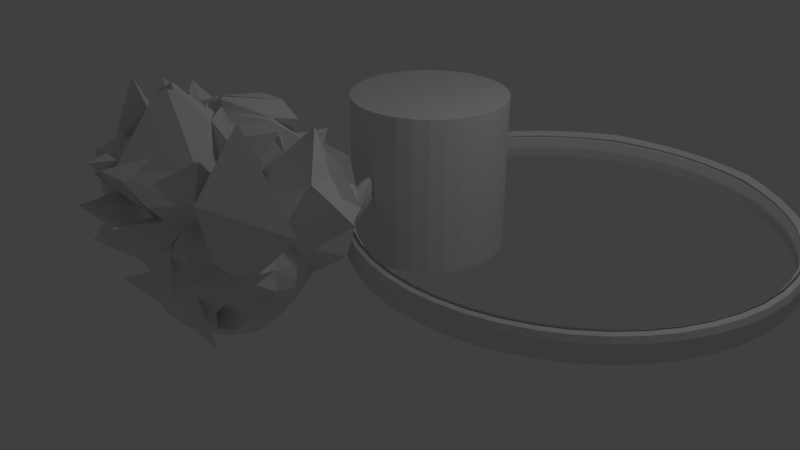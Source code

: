 # Source: railing.blend  (saved by Blender 2.78.0; exported with 4.5.12 LTS)
import bpy
from mathutils import Matrix  # noqa: F401  (used for matrix-valued properties, if any)

bpy.ops.wm.read_factory_settings(use_empty=True)
scene = bpy.context.scene
scene.name = 'Scene'

# ---- collections
col_collection_1 = bpy.data.collections.new('Collection 1'); scene.collection.children.link(col_collection_1)

# ---- materials (node trees are filled in below, after node groups)
mat_material = bpy.data.materials.new('Material')
mat_material.alpha_threshold = 0.0
mat_material.use_transparent_shadow = False
mat_material.roughness = 0.5
mat_material.line_color = (0.0, 0.0, 0.0, 1.0)

# ---- material node trees

# ---- world
world_world = bpy.data.worlds.new('World'); scene.world = world_world
world_world.color = (0.05088, 0.05088, 0.05088)
world_world.use_sun_shadow = False
world_world.sun_shadow_jitter_overblur = 0.0
world_world.cycles.sampling_method = 'MANUAL'

# ---- cameras
cam_camera = bpy.data.cameras.new('Camera')
cam_camera.clip_end = 100.0
cam_camera.lens = 35.0
cam_camera.sensor_width = 32.0
cam_camera.sensor_height = 18.0
cam_camera.ortho_scale = 7.314
cam_camera.dof.focus_distance = 0.0
cam_camera.dof.aperture_fstop = 128.0

# ---- lights
light_lamp = bpy.data.lights.new('Lamp', 'POINT')
light_lamp.transmission_factor = 0.0
light_lamp.cutoff_distance = 30.0
light_lamp.energy = 100.0
light_lamp.shadow_buffer_clip_start = 1.001
light_lamp.shadow_soft_size = 0.1
light_lamp.shadow_maximum_resolution = 0.006
light_lamp.use_absolute_resolution = True

# ---- meshes
me_torus = bpy.data.meshes.new('Torus')
me_torus.from_pydata([(2.55, -8.908e-05, -0.003229), (2.539, -8.706e-05, 0.08299), (2.511, 0.000161, 0.1469), (2.469, 0.001593, 0.1669), (2.417, 0.003062, 0.1384), (2.401, 0.0005212, -0.04961), (2.437, 0.0002588, -0.1456), (2.474, -2.763e-05, -0.1784), (2.511, -9.194e-05, -0.1536), (2.539, -8.984e-05, -0.08949), (2.528, 0.3327, -0.003225), (2.518, 0.3313, 0.08297), (2.49, 0.3272, 0.1466), (2.447, 0.3209, 0.1678), (2.395, 0.3141, 0.1448), (2.38, 0.3129, -0.04955), (2.416, 0.3176, -0.1453), (2.453, 0.3227, -0.1784), (2.489, 0.3276, -0.1536), (2.517, 0.3313, -0.08949), (2.463, 0.6599, -0.003209), (2.453, 0.6571, 0.083), (2.426, 0.6493, 0.1459), (2.385, 0.6363, 0.1639), (2.334, 0.6213, 0.137), (2.319, 0.6208, -0.04901), (2.354, 0.6304, -0.1448), (2.39, 0.6402, -0.1783), (2.425, 0.6497, -0.1536), (2.452, 0.6571, -0.08949), (2.356, 0.9757, -0.003187), (2.346, 0.9718, 0.08317), (2.32, 0.9615, 0.146), (2.281, 0.9452, 0.1635), (2.232, 0.9246, 0.1354), (2.218, 0.9189, -0.04934), (2.251, 0.9328, -0.1454), (2.286, 0.9468, -0.1784), (2.319, 0.9607, -0.1536), (2.346, 0.9716, -0.08949), (2.208, 1.275, -0.003173), (2.199, 1.27, 0.08332), (2.175, 1.256, 0.1467), (2.138, 1.236, 0.165), (2.093, 1.209, 0.1362), (2.079, 1.201, -0.04955), (2.11, 1.218, -0.1456), (2.142, 1.237, -0.1784), (2.174, 1.255, -0.1536), (2.199, 1.269, -0.08949), (2.023, 1.552, -0.00317), (2.015, 1.546, 0.08336), (1.993, 1.529, 0.1469), (1.96, 1.503, 0.1654), (1.918, 1.471, 0.1364), (1.905, 1.461, -0.04946), (1.933, 1.483, -0.1456), (1.963, 1.506, -0.1784), (1.992, 1.528, -0.1536), (2.014, 1.546, -0.08949), (1.803, 1.803, -0.003185), (1.796, 1.795, 0.08313), (1.777, 1.775, 0.1456), (1.748, 1.744, 0.1628), (1.71, 1.707, 0.1354), (1.698, 1.697, -0.04946), (1.723, 1.723, -0.1456), (1.749, 1.749, -0.1784), (1.775, 1.775, -0.1536), (1.795, 1.795, -0.08949), (1.552, 2.023, -0.003211), (1.546, 2.015, 0.08283), (1.529, 1.993, 0.1444), (1.503, 1.959, 0.1604), (1.47, 1.917, 0.1337), (1.461, 1.904, -0.04947), (1.484, 1.933, -0.1456), (1.506, 1.963, -0.1784), (1.528, 1.992, -0.1536), (1.546, 2.014, -0.08949), (1.275, 2.208, -0.003225), (1.27, 2.199, 0.08283), (1.255, 2.176, 0.1452), (1.23, 2.14, 0.163), (1.2, 2.095, 0.1382), (1.2, 2.079, -0.04947), (1.218, 2.11, -0.1456), (1.237, 2.142, -0.1784), (1.255, 2.174, -0.1536), (1.27, 2.199, -0.08949), (0.9758, 2.356, -0.003228), (0.9717, 2.346, 0.08294), (0.9603, 2.32, 0.1466), (0.9428, 2.28, 0.1689), (0.9223, 2.23, 0.1506), (0.9187, 2.218, -0.04947), (0.9326, 2.251, -0.1456), (0.9467, 2.286, -0.1784), (0.9608, 2.319, -0.1536), (0.9717, 2.346, -0.08949), (0.66, 2.463, -0.003229), (0.6572, 2.453, 0.08299), (0.6502, 2.425, 0.1469), (0.6412, 2.383, 0.1668), (0.6298, 2.332, 0.1391), (0.6213, 2.319, -0.04947), (0.6307, 2.354, -0.1456), (0.6403, 2.39, -0.1784), (0.6498, 2.425, -0.1536), (0.6572, 2.452, -0.08949), (0.3328, 2.528, -0.003229), (0.3314, 2.517, 0.08298), (0.3278, 2.489, 0.1469), (0.3227, 2.448, 0.1669), (0.3164, 2.397, 0.1368), (0.3134, 2.38, -0.04947), (0.3181, 2.416, -0.1456), (0.3229, 2.453, -0.1784), (0.3277, 2.489, -0.1536), (0.3314, 2.517, -0.08949), (6.269e-08, 2.55, -0.003229), (1.278e-07, 2.539, 0.08298), (1.549e-07, 2.511, 0.1469), (1.24e-07, 2.469, 0.1669), (1.188e-07, 2.418, 0.137), (1.383e-07, 2.401, -0.04947), (1.173e-07, 2.437, -0.1456), (1.214e-07, 2.474, -0.1784), (1.564e-07, 2.511, -0.1536), (1.278e-07, 2.539, -0.08949), (-0.3328, 2.528, -0.003229), (-0.3314, 2.517, 0.08298), (-0.3278, 2.489, 0.1469), (-0.3227, 2.448, 0.1669), (-0.3164, 2.397, 0.1368), (-0.3134, 2.38, -0.04947), (-0.3181, 2.416, -0.1456), (-0.3229, 2.453, -0.1784), (-0.3277, 2.489, -0.1536), (-0.3314, 2.517, -0.08949), (-0.66, 2.463, -0.003229), (-0.6572, 2.453, 0.08299), (-0.6502, 2.425, 0.1469), (-0.6412, 2.383, 0.1668), (-0.6298, 2.332, 0.1391), (-0.6213, 2.319, -0.04947), (-0.6307, 2.354, -0.1456), (-0.6403, 2.39, -0.1784), (-0.6498, 2.425, -0.1536), (-0.6572, 2.452, -0.08949), (-0.9758, 2.356, -0.003228), (-0.9717, 2.346, 0.08294), (-0.9603, 2.32, 0.1466), (-0.9428, 2.28, 0.1689), (-0.9223, 2.23, 0.1506), (-0.9187, 2.218, -0.04947), (-0.9326, 2.251, -0.1456), (-0.9467, 2.286, -0.1784), (-0.9608, 2.319, -0.1536), (-0.9717, 2.346, -0.08949), (-1.275, 2.208, -0.003225), (-1.27, 2.199, 0.08283), (-1.255, 2.176, 0.1452), (-1.23, 2.14, 0.163), (-1.2, 2.095, 0.1382), (-1.2, 2.079, -0.04947), (-1.218, 2.11, -0.1456), (-1.237, 2.142, -0.1784), (-1.255, 2.174, -0.1536), (-1.27, 2.199, -0.08949), (-1.552, 2.023, -0.003211), (-1.546, 2.015, 0.08283), (-1.529, 1.993, 0.1444), (-1.503, 1.959, 0.1604), (-1.47, 1.917, 0.1337), (-1.461, 1.904, -0.04947), (-1.484, 1.933, -0.1456), (-1.506, 1.963, -0.1784), (-1.528, 1.992, -0.1536), (-1.546, 2.014, -0.08949), (-1.803, 1.803, -0.003185), (-1.796, 1.795, 0.08313), (-1.777, 1.775, 0.1456), (-1.748, 1.744, 0.1628), (-1.71, 1.707, 0.1354), (-1.698, 1.697, -0.04946), (-1.723, 1.723, -0.1456), (-1.749, 1.749, -0.1784), (-1.775, 1.775, -0.1536), (-1.795, 1.795, -0.08949), (-2.023, 1.552, -0.00317), (-2.015, 1.546, 0.08336), (-1.993, 1.529, 0.1469), (-1.96, 1.503, 0.1654), (-1.918, 1.471, 0.1364), (-1.905, 1.461, -0.04946), (-1.933, 1.483, -0.1456), (-1.963, 1.506, -0.1784), (-1.992, 1.528, -0.1536), (-2.014, 1.546, -0.08949), (-2.208, 1.275, -0.003173), (-2.199, 1.27, 0.08332), (-2.175, 1.256, 0.1467), (-2.138, 1.236, 0.165), (-2.093, 1.209, 0.1362), (-2.079, 1.201, -0.04955), (-2.11, 1.218, -0.1456), (-2.142, 1.237, -0.1784), (-2.174, 1.255, -0.1536), (-2.199, 1.269, -0.08949), (-2.356, 0.9757, -0.003187), (-2.346, 0.9718, 0.08317), (-2.32, 0.9615, 0.146), (-2.281, 0.9452, 0.1635), (-2.232, 0.9246, 0.1354), (-2.218, 0.9189, -0.04934), (-2.251, 0.9328, -0.1454), (-2.286, 0.9468, -0.1784), (-2.319, 0.9607, -0.1536), (-2.346, 0.9716, -0.08949), (-2.463, 0.6599, -0.003209), (-2.453, 0.6571, 0.083), (-2.426, 0.6493, 0.1459), (-2.385, 0.6363, 0.1639), (-2.334, 0.6213, 0.137), (-2.319, 0.6208, -0.04901), (-2.354, 0.6304, -0.1448), (-2.39, 0.6402, -0.1783), (-2.425, 0.6497, -0.1536), (-2.452, 0.6571, -0.08949), (-2.528, 0.3327, -0.003225), (-2.518, 0.3313, 0.08297), (-2.49, 0.3272, 0.1466), (-2.447, 0.3209, 0.1678), (-2.395, 0.3141, 0.1448), (-2.38, 0.3129, -0.04955), (-2.416, 0.3176, -0.1453), (-2.453, 0.3227, -0.1784), (-2.489, 0.3276, -0.1536), (-2.517, 0.3313, -0.08949), (-2.55, -8.89e-05, -0.003229), (-2.539, -8.689e-05, 0.08299), (-2.511, 0.0001612, 0.1469), (-2.469, 0.001593, 0.1669), (-2.417, 0.003063, 0.1384), (-2.401, 0.0005213, -0.04961), (-2.437, 0.000259, -0.1456), (-2.474, -2.747e-05, -0.1784), (-2.511, -9.177e-05, -0.1536), (-2.539, -8.967e-05, -0.08949), (-2.528, -0.3329, -0.003229), (-2.517, -0.3315, 0.08298), (-2.49, -0.3278, 0.1469), (-2.449, -0.3221, 0.1666), (-2.398, -0.3156, 0.1353), (-2.38, -0.3127, -0.04929), (-2.416, -0.3175, -0.1454), (-2.453, -0.3227, -0.1785), (-2.489, -0.3277, -0.1536), (-2.517, -0.3315, -0.08949), (-2.463, -0.66, -0.003229), (-2.453, -0.6573, 0.08298), (-2.425, -0.65, 0.1469), (-2.385, -0.6396, 0.1668), (-2.335, -0.6288, 0.1347), (-2.319, -0.6218, -0.04884), (-2.354, -0.631, -0.1447), (-2.39, -0.6405, -0.1782), (-2.425, -0.6499, -0.1536), (-2.452, -0.6572, -0.08949), (-2.356, -0.9758, -0.003229), (-2.346, -0.9718, 0.08298), (-2.32, -0.961, 0.1469), (-2.281, -0.9452, 0.1669), (-2.231, -0.9274, 0.1327), (-2.218, -0.9201, -0.04893), (-2.251, -0.9335, -0.1456), (-2.285, -0.9472, -0.1785), (-2.319, -0.9609, -0.1536), (-2.346, -0.9717, -0.08949), (-2.208, -1.275, -0.003229), (-2.199, -1.27, 0.08298), (-2.175, -1.256, 0.1469), (-2.139, -1.235, 0.1668), (-2.092, -1.207, 0.1318), (-2.079, -1.201, -0.04928), (-2.11, -1.219, -0.1463), (-2.142, -1.237, -0.1785), (-2.174, -1.255, -0.1536), (-2.199, -1.27, -0.08949), (-2.023, -1.552, -0.003229), (-2.014, -1.546, 0.08298), (-1.992, -1.529, 0.1469), (-1.959, -1.503, 0.1668), (-1.919, -1.469, 0.134), (-1.905, -1.462, -0.04872), (-1.934, -1.483, -0.1463), (-1.963, -1.506, -0.1786), (-1.992, -1.528, -0.1536), (-2.014, -1.546, -0.08949), (-1.803, -1.803, -0.003229), (-1.795, -1.796, 0.08298), (-1.775, -1.776, 0.1469), (-1.746, -1.746, 0.1668), (-1.711, -1.709, 0.1367), (-1.698, -1.698, -0.04834), (-1.723, -1.723, -0.1459), (-1.749, -1.749, -0.1785), (-1.775, -1.775, -0.1536), (-1.795, -1.795, -0.08949), (-1.552, -2.023, -0.003229), (-1.546, -2.015, 0.08298), (-1.529, -1.992, 0.1469), (-1.503, -1.959, 0.1668), (-1.472, -1.919, 0.1375), (-1.462, -1.904, -0.04843), (-1.483, -1.933, -0.1457), (-1.506, -1.963, -0.1784), (-1.528, -1.992, -0.1536), (-1.546, -2.014, -0.08949), (-1.275, -2.208, -0.003229), (-1.27, -2.199, 0.08298), (-1.255, -2.175, 0.1469), (-1.235, -2.139, 0.1668), (-1.209, -2.094, 0.1372), (-1.201, -2.079, -0.04917), (-1.218, -2.11, -0.1454), (-1.237, -2.142, -0.1784), (-1.255, -2.174, -0.1536), (-1.269, -2.199, -0.08949), (-0.9757, -2.356, -0.003229), (-0.9717, -2.346, 0.08298), (-0.9609, -2.32, 0.1469), (-0.945, -2.281, 0.1668), (-0.9251, -2.234, 0.1369), (-0.9192, -2.217, -0.05031), (-0.933, -2.251, -0.1452), (-0.9469, -2.286, -0.1783), (-0.9607, -2.319, -0.1536), (-0.9716, -2.346, -0.08949), (-0.6599, -2.463, -0.003229), (-0.6572, -2.453, 0.08298), (-0.6499, -2.425, 0.1469), (-0.6391, -2.385, 0.1668), (-0.6257, -2.335, 0.1367), (-0.623, -2.318, -0.04895), (-0.6322, -2.354, -0.1442), (-0.6409, -2.39, -0.1783), (-0.6499, -2.425, -0.1536), (-0.6571, -2.452, -0.08948), (-0.3328, -2.528, -0.003229), (-0.3314, -2.517, 0.08298), (-0.3277, -2.489, 0.1469), (-0.3223, -2.448, 0.1668), (-0.3156, -2.397, 0.1367), (-0.3133, -2.38, -0.04839), (-0.3182, -2.417, -0.143), (-0.323, -2.453, -0.1779), (-0.3277, -2.489, -0.1536), (-0.3314, -2.517, -0.08948), (1.796e-08, -2.55, -0.003229), (9.092e-08, -2.539, 0.08298), (1.009e-07, -2.511, 0.1469), (1.904e-08, -2.469, 0.1668), (-1.831e-08, -2.418, 0.1367), (-1.208e-07, -2.4, -0.04907), (-6.72e-08, -2.437, -0.1441), (1.029e-08, -2.474, -0.1784), (9.939e-08, -2.511, -0.1536), (8.594e-08, -2.539, -0.08948), (0.3328, -2.528, -0.003229), (0.3314, -2.517, 0.08298), (0.3277, -2.489, 0.1469), (0.3223, -2.448, 0.1668), (0.3156, -2.397, 0.1367), (0.3133, -2.38, -0.04839), (0.3182, -2.417, -0.143), (0.323, -2.453, -0.1779), (0.3277, -2.489, -0.1536), (0.3314, -2.517, -0.08948), (0.6599, -2.463, -0.003229), (0.6572, -2.453, 0.08298), (0.6499, -2.425, 0.1469), (0.6391, -2.385, 0.1668), (0.6257, -2.335, 0.1367), (0.623, -2.318, -0.04895), (0.6322, -2.354, -0.1442), (0.6409, -2.39, -0.1783), (0.6499, -2.425, -0.1536), (0.6571, -2.452, -0.08948), (0.9757, -2.356, -0.003229), (0.9717, -2.346, 0.08298), (0.9609, -2.32, 0.1469), (0.945, -2.281, 0.1668), (0.9251, -2.234, 0.1369), (0.9192, -2.217, -0.05031), (0.933, -2.251, -0.1452), (0.9469, -2.286, -0.1783), (0.9607, -2.319, -0.1536), (0.9716, -2.346, -0.08948), (1.275, -2.208, -0.003229), (1.27, -2.199, 0.08298), (1.255, -2.175, 0.1469), (1.235, -2.139, 0.1668), (1.209, -2.094, 0.1372), (1.201, -2.079, -0.04917), (1.218, -2.11, -0.1454), (1.237, -2.142, -0.1784), (1.255, -2.174, -0.1536), (1.269, -2.199, -0.08949), (1.552, -2.023, -0.003229), (1.546, -2.015, 0.08298), (1.529, -1.992, 0.1469), (1.503, -1.959, 0.1668), (1.472, -1.919, 0.1375), (1.462, -1.904, -0.04843), (1.483, -1.933, -0.1457), (1.506, -1.963, -0.1784), (1.528, -1.992, -0.1536), (1.546, -2.014, -0.08949), (1.803, -1.803, -0.003229), (1.795, -1.796, 0.08298), (1.775, -1.776, 0.1469), (1.746, -1.746, 0.1668), (1.711, -1.709, 0.1367), (1.698, -1.698, -0.04834), (1.723, -1.723, -0.1459), (1.749, -1.749, -0.1785), (1.775, -1.775, -0.1536), (1.795, -1.795, -0.08949), (2.023, -1.552, -0.003229), (2.014, -1.546, 0.08298), (1.992, -1.529, 0.1469), (1.959, -1.503, 0.1668), (1.919, -1.469, 0.134), (1.905, -1.462, -0.04872), (1.934, -1.483, -0.1463), (1.963, -1.506, -0.1786), (1.992, -1.528, -0.1536), (2.014, -1.546, -0.08949), (2.208, -1.275, -0.003229), (2.199, -1.27, 0.08298), (2.175, -1.256, 0.1469), (2.139, -1.235, 0.1668), (2.092, -1.207, 0.1318), (2.079, -1.201, -0.04928), (2.11, -1.219, -0.1463), (2.142, -1.237, -0.1785), (2.174, -1.255, -0.1536), (2.199, -1.27, -0.08949), (2.356, -0.9758, -0.003229), (2.346, -0.9718, 0.08298), (2.32, -0.961, 0.1469), (2.281, -0.9452, 0.1669), (2.231, -0.9274, 0.1327), (2.218, -0.9201, -0.04893), (2.251, -0.9335, -0.1456), (2.285, -0.9472, -0.1785), (2.319, -0.9609, -0.1536), (2.346, -0.9717, -0.08949), (2.463, -0.66, -0.003229), (2.453, -0.6573, 0.08298), (2.425, -0.65, 0.1469), (2.385, -0.6396, 0.1668), (2.335, -0.6288, 0.1347), (2.319, -0.6218, -0.04884), (2.354, -0.631, -0.1447), (2.39, -0.6405, -0.1782), (2.425, -0.6499, -0.1536), (2.452, -0.6572, -0.08949), (2.528, -0.3329, -0.003229), (2.517, -0.3315, 0.08298), (2.49, -0.3278, 0.1469), (2.449, -0.3221, 0.1666), (2.398, -0.3156, 0.1353), (2.38, -0.3127, -0.04929), (2.416, -0.3175, -0.1454), (2.453, -0.3227, -0.1785), (2.489, -0.3277, -0.1536), (2.517, -0.3315, -0.08949), (1.273e-07, 2.457, 0.1935), (-0.3217, 2.436, 0.194), (0.9269, 2.238, -0.156), (0.6269, 2.339, -0.156), (1.474, 1.922, 0.09403), (1.468, 1.913, -0.01821), (-1.476, -1.919, -0.1502), (-1.215, -2.095, -0.1563), (2.437, 0.3214, 0.2054), (2.403, 0.3171, 0.09848), (-0.9267, -2.238, 0.09626), (-0.9247, -2.229, -0.01806), (-2.089, -1.201, 0.1165), (-1.926, -1.457, 0.1047), (-0.9405, 2.271, 0.2129), (-1.224, 2.132, 0.1995), (0.6258, -2.331, -0.01736), (0.6288, -2.34, -0.1625), (-2.436, -0.3241, 0.1898), (-2.401, -0.3204, 0.09454), (1.205, 2.089, -0.01767), (2.238, 0.9273, -0.1573), (2.097, 1.212, -0.1566), (2.332, -0.6409, 0.09945), (2.401, -0.3204, 0.09454), (0.3161, 2.401, -0.156), (-0.627, -2.34, 0.0978), (-0.3166, -2.401, 0.09861), (-2.327, -0.6325, -0.0116), (-2.339, -0.6295, -0.1545), (0.6411, 2.373, 0.1992), (0.6297, 2.339, 0.0967), (-0.9287, -2.237, -0.1619), (-1.468, 1.913, -0.01821), (-1.474, 1.921, -0.156), (1.743, -1.73, 0.1887), (1.717, -1.706, 0.0909), (2.088, 1.206, -0.01812), (1.913, 1.468, -0.01843), (-2.392, 0.3154, -0.01898), (-2.401, 0.3162, -0.159), (2.086, -1.203, 0.001776), (2.222, -0.9305, -0.001376), (1.495, 1.95, 0.1931), (-2.375, 0.6338, 0.1971), (-2.437, 0.3214, 0.2054), (-2.238, 0.9266, 0.09542), (-2.34, 0.6262, 0.09662), (-0.6246, 2.329, -0.01753), (-0.6269, 2.339, -0.156), (-0.9272, 2.238, 0.1015), (-1.208, 2.1, 0.09661), (1.921, 1.474, -0.1561), (1.713, 1.712, -0.156), (-1.469, -1.908, -0.0155), (1.476, -1.919, -0.1502), (1.712, -1.712, -0.1472), (1.188e-07, 2.422, -0.156), (-2.423, 0.00127, 0.0956), (-2.412, 0.0002542, -0.01881), (2.119, -1.218, 0.1713), (2.089, -1.201, 0.1165), (1.208, 2.1, 0.09661), (2.27, 0.9397, 0.1937), (2.128, 1.228, 0.1938), (-0.6355, -2.373, 0.1928), (-0.3207, -2.436, 0.1927), (-1.95, 1.496, 0.194), (-1.922, 1.475, 0.09396), (-1.209, -2.086, -0.01752), (-1.495, 1.95, 0.1931), (1.926, -1.457, 0.1047), (1.915, -1.46, -0.004874), (-1.921, -1.474, -0.1464), (-1.712, -1.712, -0.1472), (-2.255, -0.9488, 0.1742), (-2.119, -1.218, 0.1713), (-1.713, 1.712, -0.156), (-1.921, 1.474, -0.1561), (-0.6411, 2.373, 0.1992), (-0.6297, 2.339, 0.0967), (0.3148, 2.391, -0.01783), (1.433e-07, 2.411, -0.01783), (-1.228, -2.129, 0.1945), (-1.212, -2.097, 0.0929), (-1.211, 2.097, -0.156), (2.33, 0.6242, -0.01818), (2.34, 0.6265, -0.1582), (-2.365, -0.6488, 0.1823), (-2.332, -0.6409, 0.09945), (0.6246, 2.329, -0.01753), (-1.738, 1.737, 0.1938), (-1.713, 1.713, 0.09407), (2.255, -0.9488, 0.1742), (2.223, -0.9369, 0.1132), (-2.128, 1.228, 0.1938), (-2.27, 0.9397, 0.1937), (-1.424e-07, -2.423, -0.1639), (0.3167, -2.402, -0.1634), (0.9267, -2.238, 0.09626), (0.9247, -2.229, -0.01806), (0.3207, -2.436, 0.1927), (0.3166, -2.401, 0.09861), (2.392, 0.3154, -0.01898), (-1.705, 1.705, -0.01832), (2.365, -0.6488, 0.1823), (2.436, -0.3241, 0.1898), (1.476, -1.92, 0.08979), (-2.403, 0.3171, 0.09848), (-8.102e-08, -2.422, 0.09861), (-6.683e-08, -2.414, -0.01782), (-1.205, 2.089, -0.01767), (-0.9269, 2.238, -0.156), (2.423, 0.00127, 0.0956), (-1.743, -1.73, 0.1887), (-1.717, -1.706, 0.0909), (-1.913, 1.468, -0.01843), (-0.3166, 2.401, 0.09471), (-0.3148, 2.391, -0.01783), (2.098, 1.211, 0.09458), (1.922, 1.475, 0.09396), (0.3158, -2.393, -0.01749), (-2.223, -0.9369, 0.1132), (-2.222, -0.9305, -0.001376), (1.209, -2.086, -0.01752), (1.215, -2.095, -0.1563), (2.228, 0.9233, -0.01791), (2.097, -1.212, -0.1477), (2.236, -0.9303, -0.1506), (0.3217, 2.436, 0.194), (1.474, 1.921, -0.156), (-2.086, -1.203, 0.001776), (1.469, -1.908, -0.0155), (1.706, -1.7, -0.01308), (-1.476, -1.92, 0.08979), (1.713, 1.713, 0.09407), (1.705, 1.705, -0.01832), (-2.458, 0.002913, 0.1972), (-1.474, 1.922, 0.09403), (2.375, 0.6338, 0.1971), (2.34, 0.6262, 0.09662), (0.6354, -2.373, 0.1928), (0.9393, -2.271, 0.1936), (2.327, -0.6325, -0.0116), (2.339, -0.6295, -0.1545), (2.458, 0.002912, 0.1972), (-2.098, 1.211, 0.09458), (1.224, 2.132, 0.1995), (0.9405, 2.271, 0.2129), (0.627, -2.34, 0.0978), (2.238, 0.9266, 0.09542), (-0.6288, -2.34, -0.1625), (1.921, -1.474, -0.1464), (-0.9229, 2.228, -0.01719), (-2.33, 0.6242, -0.01818), (-2.34, 0.6265, -0.1582), (-2.422, 0.0005259, -0.1584), (1.415e-07, 2.422, 0.09442), (-1.706, -1.7, -0.01307), (-2.391, -0.3175, -0.01695), (-2.088, 1.206, -0.01812), (-2.228, 0.9233, -0.01791), (0.9287, -2.237, -0.1619), (1.953, -1.478, 0.179), (1.497, -1.95, 0.1944), (-0.6258, -2.331, -0.01736), (2.401, 0.3162, -0.159), (1.95, 1.496, 0.194), (-1.953, -1.478, 0.179), (-5.943e-08, -2.457, 0.1926), (-2.402, -0.3167, -0.1569), (-2.236, -0.9303, -0.1506), (0.9229, 2.228, -0.01719), (1.212, -2.097, 0.0929), (-1.497, -1.95, 0.1944), (0.3166, 2.401, 0.09471), (1.211, 2.097, -0.156), (-0.3158, -2.393, -0.01749), (-0.3161, 2.401, -0.156), (-0.9393, -2.271, 0.1936), (-2.097, 1.212, -0.1566), (1.738, 1.737, 0.1938), (-1.915, -1.46, -0.004874), (-2.097, -1.212, -0.1477), (2.391, -0.3175, -0.01695), (0.9272, 2.238, 0.1015), (-2.238, 0.9273, -0.1573), (1.228, -2.129, 0.1945), (2.412, 0.0002542, -0.01881), (2.402, -0.3167, -0.1569), (-0.3167, -2.402, -0.1634), (2.422, 0.0005258, -0.1584)], [], [(0, 10, 11, 1), (1, 11, 12, 2), (2, 12, 13, 3), (3, 13, 14, 4), (5, 15, 16, 6), (6, 16, 17, 7), (7, 17, 18, 8), (8, 18, 19, 9), (0, 9, 19, 10), (10, 20, 21, 11), (11, 21, 22, 12), (12, 22, 23, 13), (13, 23, 24, 14), (15, 25, 26, 16), (16, 26, 27, 17), (17, 27, 28, 18), (18, 28, 29, 19), (19, 29, 20, 10), (20, 30, 31, 21), (21, 31, 32, 22), (22, 32, 33, 23), (23, 33, 34, 24), (25, 35, 36, 26), (26, 36, 37, 27), (27, 37, 38, 28), (28, 38, 39, 29), (29, 39, 30, 20), (30, 40, 41, 31), (31, 41, 42, 32), (32, 42, 43, 33), (33, 43, 44, 34), (35, 45, 46, 36), (36, 46, 47, 37), (37, 47, 48, 38), (38, 48, 49, 39), (39, 49, 40, 30), (40, 50, 51, 41), (41, 51, 52, 42), (42, 52, 53, 43), (43, 53, 54, 44), (45, 55, 56, 46), (46, 56, 57, 47), (47, 57, 58, 48), (48, 58, 59, 49), (49, 59, 50, 40), (50, 60, 61, 51), (51, 61, 62, 52), (52, 62, 63, 53), (53, 63, 64, 54), (55, 65, 66, 56), (56, 66, 67, 57), (57, 67, 68, 58), (58, 68, 69, 59), (59, 69, 60, 50), (60, 70, 71, 61), (61, 71, 72, 62), (62, 72, 73, 63), (63, 73, 74, 64), (65, 75, 76, 66), (66, 76, 77, 67), (67, 77, 78, 68), (68, 78, 79, 69), (69, 79, 70, 60), (70, 80, 81, 71), (71, 81, 82, 72), (72, 82, 83, 73), (73, 83, 84, 74), (75, 85, 86, 76), (76, 86, 87, 77), (77, 87, 88, 78), (78, 88, 89, 79), (79, 89, 80, 70), (80, 90, 91, 81), (81, 91, 92, 82), (82, 92, 93, 83), (83, 93, 94, 84), (85, 95, 96, 86), (86, 96, 97, 87), (87, 97, 98, 88), (88, 98, 99, 89), (89, 99, 90, 80), (90, 100, 101, 91), (91, 101, 102, 92), (92, 102, 103, 93), (93, 103, 104, 94), (95, 105, 106, 96), (96, 106, 107, 97), (97, 107, 108, 98), (98, 108, 109, 99), (99, 109, 100, 90), (100, 110, 111, 101), (101, 111, 112, 102), (102, 112, 113, 103), (103, 113, 114, 104), (105, 115, 116, 106), (106, 116, 117, 107), (107, 117, 118, 108), (108, 118, 119, 109), (109, 119, 110, 100), (110, 120, 121, 111), (111, 121, 122, 112), (112, 122, 123, 113), (113, 123, 124, 114), (115, 125, 126, 116), (116, 126, 127, 117), (117, 127, 128, 118), (118, 128, 129, 119), (119, 129, 120, 110), (120, 130, 131, 121), (121, 131, 132, 122), (122, 132, 133, 123), (123, 133, 134, 124), (125, 135, 136, 126), (126, 136, 137, 127), (127, 137, 138, 128), (128, 138, 139, 129), (129, 139, 130, 120), (130, 140, 141, 131), (131, 141, 142, 132), (132, 142, 143, 133), (133, 143, 144, 134), (135, 145, 146, 136), (136, 146, 147, 137), (137, 147, 148, 138), (138, 148, 149, 139), (139, 149, 140, 130), (140, 150, 151, 141), (141, 151, 152, 142), (142, 152, 153, 143), (143, 153, 154, 144), (145, 155, 156, 146), (146, 156, 157, 147), (147, 157, 158, 148), (148, 158, 159, 149), (149, 159, 150, 140), (150, 160, 161, 151), (151, 161, 162, 152), (152, 162, 163, 153), (153, 163, 164, 154), (155, 165, 166, 156), (156, 166, 167, 157), (157, 167, 168, 158), (158, 168, 169, 159), (159, 169, 160, 150), (160, 170, 171, 161), (161, 171, 172, 162), (162, 172, 173, 163), (163, 173, 174, 164), (254, 264, 568, 498), (305, 295, 553, 554), (184, 194, 547, 571), (165, 175, 176, 166), (166, 176, 177, 167), (167, 177, 178, 168), (168, 178, 179, 169), (169, 179, 170, 160), (170, 180, 181, 171), (171, 181, 182, 172), (172, 182, 183, 173), (173, 183, 184, 174), (384, 394, 622, 621), (374, 384, 621, 581), (375, 365, 577, 578), (175, 185, 186, 176), (176, 186, 187, 177), (177, 187, 188, 178), (178, 188, 189, 179), (179, 189, 180, 170), (180, 190, 191, 181), (181, 191, 192, 182), (182, 192, 193, 183), (183, 193, 194, 184), (255, 245, 636, 650), (405, 395, 642, 605), (264, 274, 555, 568), (185, 195, 196, 186), (186, 196, 197, 187), (187, 197, 198, 188), (188, 198, 199, 189), (189, 199, 190, 180), (190, 200, 201, 191), (191, 201, 202, 192), (192, 202, 203, 193), (193, 203, 204, 194), (14, 24, 619, 488), (424, 434, 643, 515), (125, 115, 505, 537), (195, 205, 206, 196), (196, 206, 207, 197), (197, 207, 208, 198), (198, 208, 209, 199), (199, 209, 200, 190), (200, 210, 211, 201), (201, 211, 212, 202), (202, 212, 213, 203), (203, 213, 214, 204), (475, 465, 624, 669), (185, 175, 514, 557), (25, 15, 646, 567), (205, 215, 216, 206), (206, 216, 217, 207), (207, 217, 218, 208), (208, 218, 219, 209), (209, 219, 210, 200), (210, 220, 221, 211), (211, 221, 222, 212), (212, 222, 223, 213), (213, 223, 224, 214), (455, 445, 607, 608), (204, 214, 576, 575), (154, 164, 495, 494), (215, 225, 226, 216), (216, 226, 227, 217), (217, 227, 228, 218), (218, 228, 229, 219), (219, 229, 220, 210), (220, 230, 231, 221), (221, 231, 232, 222), (222, 232, 233, 223), (223, 233, 234, 224), (64, 74, 523, 661), (404, 414, 644, 667), (395, 385, 497, 642), (225, 235, 236, 226), (226, 236, 237, 227), (227, 237, 238, 228), (228, 238, 239, 229), (229, 239, 230, 220), (230, 240, 241, 231), (231, 241, 242, 232), (232, 242, 243, 233), (233, 243, 244, 234), (275, 265, 509, 651), (425, 415, 535, 536), (234, 244, 617, 525), (235, 245, 246, 236), (236, 246, 247, 237), (237, 247, 248, 238), (238, 248, 249, 239), (239, 249, 240, 230), (240, 250, 251, 241), (241, 251, 252, 242), (242, 252, 253, 243), (243, 253, 254, 244), (434, 444, 540, 643), (144, 154, 494, 559), (445, 435, 632, 607), (245, 255, 256, 246), (246, 256, 257, 247), (247, 257, 258, 248), (248, 258, 259, 249), (249, 259, 250, 240), (250, 260, 261, 251), (251, 261, 262, 252), (252, 262, 263, 253), (253, 263, 264, 254), (235, 225, 635, 520), (464, 474, 586, 585), (35, 25, 567, 501), (255, 265, 266, 256), (256, 266, 267, 257), (257, 267, 268, 258), (258, 268, 269, 259), (259, 269, 260, 250), (260, 270, 271, 261), (261, 271, 272, 262), (262, 272, 273, 263), (263, 273, 274, 264), (345, 335, 512, 631), (85, 75, 610, 656), (115, 105, 483, 505), (265, 275, 276, 266), (266, 276, 277, 267), (267, 277, 278, 268), (268, 278, 279, 269), (269, 279, 270, 260), (270, 280, 281, 271), (271, 281, 282, 272), (272, 282, 283, 273), (273, 283, 284, 274), (44, 54, 647, 544), (164, 174, 550, 495), (225, 215, 666, 635), (275, 285, 286, 276), (276, 286, 287, 277), (277, 287, 288, 278), (278, 288, 289, 279), (279, 289, 280, 270), (280, 290, 291, 281), (281, 291, 292, 282), (282, 292, 293, 283), (283, 293, 294, 284), (465, 455, 608, 624), (244, 254, 498, 617), (394, 404, 667, 622), (285, 295, 296, 286), (286, 296, 297, 287), (287, 297, 298, 288), (288, 298, 299, 289), (289, 299, 290, 280), (290, 300, 301, 291), (291, 301, 302, 292), (292, 302, 303, 293), (293, 303, 304, 294), (4, 14, 488, 625), (334, 344, 545, 659), (365, 355, 670, 577), (295, 305, 306, 296), (296, 306, 307, 297), (297, 307, 308, 298), (298, 308, 309, 299), (299, 309, 300, 290), (300, 310, 311, 301), (301, 311, 312, 302), (302, 312, 313, 303), (303, 313, 314, 304), (194, 204, 575, 547), (15, 5, 671, 646), (175, 165, 565, 514), (305, 315, 316, 306), (306, 316, 317, 307), (307, 317, 318, 308), (308, 318, 319, 309), (309, 319, 310, 300), (310, 320, 321, 311), (311, 321, 322, 312), (312, 322, 323, 313), (313, 323, 324, 314), (65, 55, 532, 533), (454, 464, 585, 573), (304, 314, 654, 594), (315, 325, 326, 316), (316, 326, 327, 317), (317, 327, 328, 318), (318, 328, 329, 319), (319, 329, 320, 310), (320, 330, 331, 321), (321, 331, 332, 322), (322, 332, 333, 323), (323, 333, 334, 324), (324, 334, 659, 563), (104, 114, 609, 510), (355, 345, 631, 670), (325, 335, 336, 326), (326, 336, 337, 327), (327, 337, 338, 328), (328, 338, 339, 329), (329, 339, 330, 320), (330, 340, 341, 331), (331, 341, 342, 332), (332, 342, 343, 333), (333, 343, 344, 334), (325, 315, 486, 487), (435, 425, 536, 632), (135, 125, 537, 658), (335, 345, 346, 336), (336, 346, 347, 337), (337, 347, 348, 338), (338, 348, 349, 339), (339, 349, 340, 330), (340, 350, 351, 341), (341, 351, 352, 342), (342, 352, 353, 343), (343, 353, 354, 344), (265, 255, 650, 509), (24, 34, 543, 619), (354, 364, 649, 546), (345, 355, 356, 346), (346, 356, 357, 347), (347, 357, 358, 348), (348, 358, 359, 349), (349, 359, 350, 340), (350, 360, 361, 351), (351, 361, 362, 352), (352, 362, 363, 353), (353, 363, 364, 354), (344, 354, 546, 545), (94, 104, 510, 628), (294, 304, 594, 648), (355, 365, 366, 356), (356, 366, 367, 357), (357, 367, 368, 358), (358, 368, 369, 359), (359, 369, 360, 350), (360, 370, 371, 361), (361, 371, 372, 362), (362, 372, 373, 363), (363, 373, 374, 364), (444, 454, 573, 540), (245, 235, 520, 636), (95, 85, 656, 482), (365, 375, 376, 366), (366, 376, 377, 367), (367, 377, 378, 368), (368, 378, 379, 369), (369, 379, 370, 360), (370, 380, 381, 371), (371, 381, 382, 372), (372, 382, 383, 373), (373, 383, 384, 374), (84, 94, 628, 627), (165, 155, 592, 565), (285, 275, 651, 663), (375, 385, 386, 376), (376, 386, 387, 377), (377, 387, 388, 378), (378, 388, 389, 379), (379, 389, 380, 370), (380, 390, 391, 381), (381, 391, 392, 382), (382, 392, 393, 383), (383, 393, 394, 384), (34, 44, 544, 543), (414, 424, 515, 644), (75, 65, 533, 610), (385, 395, 396, 386), (386, 396, 397, 387), (387, 397, 398, 388), (388, 398, 399, 389), (389, 399, 390, 380), (390, 400, 401, 391), (391, 401, 402, 392), (392, 402, 403, 393), (393, 403, 404, 394), (45, 35, 501, 502), (174, 184, 571, 550), (284, 294, 648, 556), (395, 405, 406, 396), (396, 406, 407, 397), (397, 407, 408, 398), (398, 408, 409, 399), (399, 409, 400, 390), (400, 410, 411, 401), (401, 411, 412, 402), (402, 412, 413, 403), (403, 413, 414, 404), (474, 4, 625, 586), (55, 45, 502, 532), (114, 124, 480, 609), (405, 415, 416, 406), (406, 416, 417, 407), (407, 417, 418, 408), (408, 418, 419, 409), (409, 419, 410, 400), (410, 420, 421, 411), (411, 421, 422, 412), (412, 422, 423, 413), (413, 423, 424, 414), (295, 285, 663, 553), (155, 145, 529, 592), (105, 95, 482, 483), (415, 425, 426, 416), (416, 426, 427, 417), (417, 427, 428, 418), (418, 428, 429, 419), (419, 429, 420, 410), (420, 430, 431, 421), (421, 431, 432, 422), (422, 432, 433, 423), (423, 433, 434, 424), (74, 84, 627, 523), (364, 374, 581, 649), (315, 305, 554, 486), (425, 435, 436, 426), (426, 436, 437, 427), (427, 437, 438, 428), (428, 438, 439, 429), (429, 439, 430, 420), (430, 440, 441, 431), (431, 441, 442, 432), (432, 442, 443, 433), (433, 443, 444, 434), (124, 134, 481, 480), (5, 475, 669, 671), (224, 234, 525, 524), (435, 445, 446, 436), (436, 446, 447, 437), (437, 447, 448, 438), (438, 448, 449, 439), (439, 449, 440, 430), (440, 450, 451, 441), (441, 451, 452, 442), (442, 452, 453, 443), (443, 453, 454, 444), (195, 185, 557, 558), (134, 144, 559, 481), (335, 325, 487, 512), (445, 455, 456, 446), (446, 456, 457, 447), (447, 457, 458, 448), (448, 458, 459, 449), (449, 459, 450, 440), (450, 460, 461, 451), (451, 461, 462, 452), (452, 462, 463, 453), (453, 463, 464, 454), (54, 64, 661, 647), (385, 375, 578, 497), (215, 205, 660, 666), (455, 465, 466, 456), (456, 466, 467, 457), (457, 467, 468, 458), (458, 468, 469, 459), (459, 469, 460, 450), (460, 470, 471, 461), (461, 471, 472, 462), (462, 472, 473, 463), (463, 473, 474, 464), (314, 324, 563, 654), (205, 195, 558, 660), (274, 284, 556, 555), (465, 475, 476, 466), (466, 476, 477, 467), (467, 477, 478, 468), (468, 478, 479, 469), (469, 479, 470, 460), (470, 0, 1, 471), (471, 1, 2, 472), (472, 2, 3, 473), (473, 3, 4, 474), (415, 405, 605, 535), (145, 135, 658, 529), (214, 224, 524, 576), (475, 5, 6, 476), (476, 6, 7, 477), (477, 7, 8, 478), (478, 8, 9, 479), (479, 9, 0, 470), (625, 488, 489, 593), (593, 489, 583, 668), (668, 583, 646, 671), (488, 619, 620, 489), (489, 620, 566, 583), (583, 566, 567, 646), (619, 543, 630, 620), (620, 630, 606, 566), (566, 606, 501, 567), (543, 544, 599, 630), (630, 599, 517, 606), (606, 517, 502, 501), (544, 647, 600, 599), (599, 600, 518, 517), (517, 518, 532, 502), (647, 661, 615, 600), (600, 615, 616, 518), (518, 616, 533, 532), (661, 523, 484, 615), (615, 484, 485, 616), (616, 485, 610, 533), (523, 627, 542, 484), (484, 542, 500, 485), (485, 500, 656, 610), (627, 628, 665, 542), (542, 665, 652, 500), (500, 652, 482, 656), (628, 510, 511, 665), (665, 511, 570, 652), (652, 570, 483, 482), (510, 609, 655, 511), (511, 655, 561, 570), (570, 561, 505, 483), (609, 480, 637, 655), (655, 637, 562, 561), (561, 562, 537, 505), (480, 481, 597, 637), (637, 597, 598, 562), (562, 598, 658, 537), (481, 559, 560, 597), (597, 560, 528, 598), (598, 528, 529, 658), (559, 494, 530, 560), (560, 530, 633, 528), (528, 633, 592, 529), (494, 495, 531, 530), (530, 531, 591, 633), (633, 591, 565, 592), (495, 550, 618, 531), (531, 618, 513, 591), (591, 513, 514, 565), (550, 571, 572, 618), (618, 572, 584, 513), (513, 584, 557, 514), (571, 547, 548, 572), (572, 548, 596, 584), (584, 596, 558, 557), (547, 575, 626, 548), (548, 626, 640, 596), (596, 640, 660, 558), (575, 576, 526, 626), (626, 526, 641, 640), (640, 641, 666, 660), (576, 524, 527, 526), (526, 527, 634, 641), (641, 634, 635, 666), (524, 525, 588, 527), (527, 588, 519, 634), (634, 519, 520, 635), (525, 617, 538, 588), (588, 538, 539, 519), (519, 539, 636, 520), (617, 498, 499, 538), (538, 499, 639, 539), (539, 639, 650, 636), (498, 568, 569, 499), (499, 569, 508, 639), (639, 508, 509, 650), (568, 555, 602, 569), (569, 602, 603, 508), (508, 603, 651, 509), (555, 556, 492, 602), (602, 492, 611, 603), (603, 611, 663, 651), (556, 648, 493, 492), (492, 493, 662, 611), (611, 662, 553, 663), (648, 594, 595, 493), (493, 595, 638, 662), (662, 638, 554, 553), (594, 654, 614, 595), (595, 614, 534, 638), (638, 534, 486, 554), (654, 563, 564, 614), (614, 564, 549, 534), (534, 549, 487, 486), (563, 659, 490, 564), (564, 490, 491, 549), (549, 491, 512, 487), (659, 545, 506, 490), (490, 506, 645, 491), (491, 645, 631, 512), (545, 546, 507, 506), (506, 507, 657, 645), (645, 657, 670, 631), (546, 649, 589, 507), (507, 589, 590, 657), (657, 590, 577, 670), (649, 581, 582, 589), (589, 582, 601, 590), (590, 601, 578, 577), (581, 621, 629, 582), (582, 629, 496, 601), (601, 496, 497, 578), (621, 622, 579, 629), (629, 579, 580, 496), (496, 580, 642, 497), (622, 667, 653, 579), (579, 653, 604, 580), (580, 604, 605, 642), (667, 644, 587, 653), (653, 587, 612, 604), (604, 612, 535, 605), (644, 515, 516, 587), (587, 516, 613, 612), (612, 613, 536, 535), (515, 643, 551, 516), (516, 551, 552, 613), (613, 552, 632, 536), (643, 540, 541, 551), (551, 541, 521, 552), (552, 521, 607, 632), (540, 573, 574, 541), (541, 574, 522, 521), (521, 522, 608, 607), (573, 585, 503, 574), (574, 503, 623, 522), (522, 623, 624, 608), (585, 586, 504, 503), (503, 504, 664, 623), (623, 664, 669, 624), (586, 625, 593, 504), (504, 593, 668, 664), (664, 668, 671, 669)])
me_torus.use_remesh_preserve_volume = False
me_torus.use_remesh_preserve_attributes = False
me_torus.use_mirror_vertex_groups = False
me_torus.update()
me_cylinder = bpy.data.meshes.new('Cylinder')
me_cylinder.from_pydata([(0.0, 1.0, -1.0), (0.0, 1.0, 1.0), (0.1951, 0.9808, -1.0), (0.1951, 0.9808, 1.0), (0.3827, 0.9239, -1.0), (0.3827, 0.9239, 1.0), (0.5556, 0.8315, -1.0), (0.5556, 0.8315, 1.0), (0.7071, 0.7071, -1.0), (0.7071, 0.7071, 1.0), (0.8315, 0.5556, -1.0), (0.8315, 0.5556, 1.0), (0.9239, 0.3827, -1.0), (0.9239, 0.3827, 1.0), (0.9808, 0.1951, -1.0), (0.9808, 0.1951, 1.0), (1.0, 7.55e-08, -1.0), (1.0, 7.55e-08, 1.0), (0.9808, -0.1951, -1.0), (0.9808, -0.1951, 1.0), (0.9239, -0.3827, -1.0), (0.9239, -0.3827, 1.0), (0.8315, -0.5556, -1.0), (0.8315, -0.5556, 1.0), (0.7071, -0.7071, -1.0), (0.7071, -0.7071, 1.0), (0.5556, -0.8315, -1.0), (0.5556, -0.8315, 1.0), (0.3827, -0.9239, -1.0), (0.3827, -0.9239, 1.0), (0.1951, -0.9808, -1.0), (0.1951, -0.9808, 1.0), (-3.258e-07, -1.0, -1.0), (-3.258e-07, -1.0, 1.0), (-0.1951, -0.9808, -1.0), (-0.1951, -0.9808, 1.0), (-0.3827, -0.9239, -1.0), (-0.3827, -0.9239, 1.0), (-0.5556, -0.8315, -1.0), (-0.5556, -0.8315, 1.0), (-0.7071, -0.7071, -1.0), (-0.7071, -0.7071, 1.0), (-0.8315, -0.5556, -1.0), (-0.8315, -0.5556, 1.0), (-0.9239, -0.3827, -1.0), (-0.9239, -0.3827, 1.0), (-0.9808, -0.1951, -1.0), (-0.9808, -0.1951, 1.0), (-1.0, 9.656e-07, -1.0), (-1.0, 9.656e-07, 1.0), (-0.9808, 0.1951, -1.0), (-0.9808, 0.1951, 1.0), (-0.9239, 0.3827, -1.0), (-0.9239, 0.3827, 1.0), (-0.8315, 0.5556, -1.0), (-0.8315, 0.5556, 1.0), (-0.7071, 0.7071, -1.0), (-0.7071, 0.7071, 1.0), (-0.5556, 0.8315, -1.0), (-0.5556, 0.8315, 1.0), (-0.3827, 0.9239, -1.0), (-0.3827, 0.9239, 1.0), (-0.1951, 0.9808, -1.0), (-0.1951, 0.9808, 1.0)], [], [(0, 1, 3, 2), (2, 3, 5, 4), (4, 5, 7, 6), (6, 7, 9, 8), (8, 9, 11, 10), (10, 11, 13, 12), (12, 13, 15, 14), (14, 15, 17, 16), (16, 17, 19, 18), (18, 19, 21, 20), (20, 21, 23, 22), (22, 23, 25, 24), (24, 25, 27, 26), (26, 27, 29, 28), (28, 29, 31, 30), (30, 31, 33, 32), (32, 33, 35, 34), (34, 35, 37, 36), (36, 37, 39, 38), (38, 39, 41, 40), (40, 41, 43, 42), (42, 43, 45, 44), (44, 45, 47, 46), (46, 47, 49, 48), (48, 49, 51, 50), (50, 51, 53, 52), (52, 53, 55, 54), (54, 55, 57, 56), (56, 57, 59, 58), (58, 59, 61, 60), (3, 1, 63, 61, 59, 57, 55, 53, 51, 49, 47, 45, 43, 41, 39, 37, 35, 33, 31, 29, 27, 25, 23, 21, 19, 17, 15, 13, 11, 9, 7, 5), (60, 61, 63, 62), (62, 63, 1, 0), (0, 2, 4, 6, 8, 10, 12, 14, 16, 18, 20, 22, 24, 26, 28, 30, 32, 34, 36, 38, 40, 42, 44, 46, 48, 50, 52, 54, 56, 58, 60, 62)])
me_cylinder.use_remesh_preserve_volume = False
me_cylinder.use_remesh_preserve_attributes = False
me_cylinder.use_mirror_vertex_groups = False
me_cylinder.update()
me_sphere = bpy.data.meshes.new('Sphere')
me_sphere.from_pydata([(0.006546, 0.08911, 1.629), (0.1752, 0.6764, 1.489), (0.1908, 0.6978, 1.102), (0.3799, 1.102, 1.127), (0.1999, 0.9448, 0.641), (0.3142, 1.195, 0.4954), (0.1963, 0.9834, 0.213), (0.1762, 0.9169, -0.0001943), (0.1761, 0.9209, -0.1902), (0.1667, 0.868, -0.3745), (0.1556, 0.793, -0.548), (0.1379, 0.6935, -0.7071), (0.1084, 0.5449, -0.8315), (0.07466, 0.3753, -0.9239), (0.03806, 0.1913, -0.9808), (0.02952, 0.06209, 1.625), (0.5576, 0.5889, 1.397), (0.2479, 0.4989, 0.8201), (0.4358, 0.9153, 1.063), (0.3179, 1.01, 0.7599), (0.4756, 1.188, 0.5208), (0.3581, 0.8756, 0.1954), (0.3396, 0.8441, 0.001628), (0.3316, 0.8308, -0.1865), (0.3195, 0.7928, -0.3695), (0.2983, 0.7285, -0.5418), (0.256, 0.6261, -0.6942), (0.2126, 0.5133, -0.8315), (0.1464, 0.3536, -0.9239), (0.07466, 0.1802, -0.9808), (0.05687, 0.01323, 1.621), (0.4254, 0.3543, 1.434), (0.2821, 0.4293, 0.7808), (0.39, 0.5819, 0.7164), (0.8389, 1.011, 0.9558), (0.8082, 1.111, 0.5846), (0.4917, 0.759, 0.1939), (0.4866, 0.7461, 0.0009621), (0.4751, 0.7303, -0.1851), (0.4619, 0.7044, -0.3679), (0.4163, 0.632, -0.5344), (0.3693, 0.557, -0.6915), (0.3087, 0.4619, -0.8315), (0.2126, 0.3182, -0.9239), (0.1084, 0.1622, -0.9808), (0.09929, 0.03264, 1.496), (0.4898, 0.2999, 1.434), (0.5893, 0.6826, 1.131), (0.5664, 0.7396, 0.949), (0.6955, 0.7077, 0.8287), (1.041, 0.9754, 0.3884), (0.6659, 0.6867, 0.1928), (0.6135, 0.6221, 0.0002691), (0.5987, 0.608, -0.1835), (0.5766, 0.5825, -0.3642), (0.5201, 0.5238, -0.5301), (0.4621, 0.4652, -0.6875), (0.3928, 0.3928, -0.8315), (0.2706, 0.2706, -0.9239), (0.1379, 0.1379, -0.9808), (0.2105, 0.01551, 1.375), (0.7387, 0.2167, 1.356), (0.452, 0.3499, 0.8769), (0.8368, 0.7012, 1.102), (1.027, 0.7452, 0.9655), (1.205, 0.8427, 0.5439), (0.8687, 0.6312, 0.1609), (0.8274, 0.5608, -0.01066), (0.7136, 0.4784, -0.1833), (0.6731, 0.4491, -0.3631), (0.6161, 0.4087, -0.5305), (0.5365, 0.3584, -0.6828), (0.4541, 0.3041, -0.8247), (0.3182, 0.2126, -0.9239), (0.1622, 0.1084, -0.9808), (0.0, -3.258e-07, -1.0), (0.1629, 0.0718, 0.946), (0.7151, 0.27, 1.325), (0.7065, 0.2875, 1.148), (0.9105, 0.6468, 1.128), (0.96, 0.5416, 0.768), (1.271, 0.6269, 0.4336), (1.145, 0.6381, 0.1717), (0.8589, 0.3652, -0.007189), (0.797, 0.3272, -0.1839), (0.757, 0.3092, -0.3647), (0.6828, 0.2795, -0.5293), (0.6088, 0.2528, -0.6864), (0.4973, 0.2066, -0.8192), (0.3536, 0.1464, -0.9239), (0.1802, 0.07466, -0.9808), (0.1641, 0.02977, 0.9679), (0.6874, 0.1202, 1.339), (0.6322, 0.0518, 0.9919), (1.116, 0.3592, 1.528), (1.233, 0.4377, 1.022), (1.572, 0.4456, 0.6039), (1.581, 0.3238, 0.3183), (1.114, 0.2441, -0.01951), (0.8711, 0.1693, -0.1867), (0.8094, 0.1557, -0.3649), (0.724, 0.1399, -0.529), (0.645, 0.1273, -0.686), (0.5277, 0.1048, -0.8204), (0.3753, 0.07466, -0.9239), (0.1913, 0.03806, -0.9808), (0.2749, -0.06502, 1.463), (0.8521, 0.1282, 1.46), (0.7674, -0.03083, 1.176), (0.7572, -0.04446, 0.8723), (1.415, 0.06187, 1.105), (1.095, -0.06506, 0.4438), (1.224, 0.1037, 0.2073), (1.237, 0.06793, -0.03069), (1.139, -0.0327, -0.243), (0.8388, -0.007162, -0.3682), (0.7475, -0.005457, -0.5326), (0.6675, -0.00298, -0.6917), (0.5556, -3.415e-07, -0.8315), (0.3827, -3.043e-07, -0.9239), (0.1951, -3.08e-07, -0.9808), (0.2884, -0.1103, 1.62), (0.6007, -0.1574, 1.397), (0.4781, -0.08645, 0.7917), (0.7245, -0.1329, 0.8184), (0.9045, -0.1596, 0.6061), (1.136, -0.2111, 0.5042), (1.181, -0.2449, 0.2287), (1.167, -0.2339, -0.0252), (0.8856, -0.1813, -0.1917), (0.9618, -0.203, -0.4004), (0.7485, -0.1527, -0.5383), (0.6537, -0.1336, -0.6922), (0.5449, -0.1084, -0.8315), (0.3753, -0.07466, -0.9239), (0.1913, -0.03806, -0.9808), (0.2778, -0.1383, 1.619), (0.5873, -0.2664, 1.386), (0.4707, -0.194, 0.8358), (0.9708, -0.3928, 1.713), (1.712, -0.3422, 0.7843), (1.456, -0.6292, 0.4343), (1.256, -0.7637, 0.3852), (0.9683, -0.4052, 0.01657), (0.8257, -0.3462, -0.1906), (0.854, -0.361, -0.4044), (0.7145, -0.299, -0.5427), (0.6175, -0.2593, -0.6931), (0.5133, -0.2126, -0.8315), (0.3536, -0.1464, -0.9239), (0.1802, -0.07466, -0.9808), (0.2579, -0.1586, 1.559), (0.3671, -0.2965, 1.55), (0.4905, -0.3397, 1.025), (0.6017, -0.3966, 0.757), (0.9524, -0.9075, 1.042), (1.094, -0.8579, 0.502), (0.683, -0.4482, 0.1747), (0.7296, -0.4836, -0.004508), (0.7472, -0.5025, -0.191), (0.3082, -0.5037, -0.4452), (0.7107, -0.4837, -0.5813), (0.5868, -0.3922, -0.7066), (0.4619, -0.3087, -0.8315), (0.3182, -0.2126, -0.9239), (0.1622, -0.1084, -0.9808), (0.2076, -0.1641, 1.433), (-0.07639, -0.512, 1.919), (0.7043, -0.6967, 1.241), (0.9307, -0.8841, 1.036), (0.6081, -0.678, 0.6639), (0.7768, -0.9285, 0.4841), (0.5827, -0.5734, 0.1753), (0.6088, -0.6021, -0.006505), (0.6327, -0.6331, -0.1911), (0.5933, -0.5948, -0.371), (0.5791, -0.5883, -0.5778), (0.5, -0.5, -0.7071), (0.3928, -0.3928, -0.8315), (0.2706, -0.2706, -0.9239), (0.1379, -0.138, -0.9808), (0.1835, -0.176, 1.632), (0.1827, -0.2552, 1.005), (0.03365, -1.199, 1.162), (0.5488, -1.153, 0.9689), (0.5595, -0.8261, 0.6425), (0.5336, -1.057, 0.4444), (0.7022, -0.9235, 0.2078), (0.473, -0.701, -0.006615), (0.488, -0.7256, -0.1909), (0.467, -0.6918, -0.3809), (0.4431, -0.6565, -0.5542), (0.3929, -0.588, -0.7071), (0.3087, -0.4619, -0.8315), (0.2126, -0.3182, -0.9239), (0.1084, -0.1622, -0.9808), (0.1324, -0.1787, 1.504), (0.1421, -0.3213, 0.9653), (0.347, -0.6839, 1.191), (0.3747, -0.7008, 0.7115), (0.4548, -0.968, 0.7448), (0.5685, -0.979, 0.5358), (0.798, -1.154, 0.1339), (0.3333, -0.7971, -0.004894), (0.3268, -0.7871, -0.1895), (0.9669, -0.8252, -0.5465), (0.3173, -0.7285, -0.549), (0.2706, -0.6533, -0.7071), (0.2126, -0.5133, -0.8315), (0.1464, -0.3536, -0.9239), (0.07466, -0.1802, -0.9808), (0.08624, -0.1814, 1.435), (0.2107, -0.2203, 1.672), (0.2539, -0.9279, 1.307), (0.1213, -1.348, 1.26), (0.1905, -0.9262, 0.6766), (0.3375, -1.432, 0.7801), (0.2508, -0.9729, 0.243), (0.1742, -0.8711, -0.004326), (0.1666, -0.844, -0.1898), (0.1083, -0.8558, -0.4107), (0.1548, -0.7818, -0.5477), (0.1379, -0.6935, -0.7071), (0.1084, -0.5449, -0.8315), (0.07466, -0.3753, -0.9239), (0.03806, -0.1913, -0.9808), (0.03362, -0.1874, 1.383), (-0.0226, -0.3351, 1.314), (0.008797, -1.06, 1.256), (-0.0001871, -0.6155, 0.6715), (0.02881, -0.9344, 0.6781), (9.189e-06, -0.8985, 0.3481), (1.059e-05, -0.893, 0.1676), (-0.0002304, -0.9625, 0.005748), (1.385e-05, -0.8725, -0.1902), (2.082e-06, -0.8882, -0.3784), (2.099e-06, -0.823, -0.5533), (-2.584e-08, -0.7071, -0.7071), (-1.094e-08, -0.5556, -0.8315), (3.964e-09, -0.3827, -0.9239), (3.964e-09, -0.1951, -0.9808), (0.02114, -0.1813, 1.388), (-0.2104, -0.2205, 1.67), (-0.2541, -0.9278, 1.307), (-0.1214, -1.348, 1.26), (-0.1905, -0.9261, 0.6765), (-0.3376, -1.432, 0.7803), (-0.2509, -0.973, 0.243), (-0.1742, -0.8711, -0.004326), (-0.1665, -0.844, -0.1898), (-0.1224, -0.8563, -0.4127), (-0.1549, -0.782, -0.5478), (-0.1379, -0.6935, -0.7071), (-0.1084, -0.5449, -0.8315), (-0.07466, -0.3753, -0.9239), (-0.03806, -0.1913, -0.9808), (-0.1329, -0.1782, 1.504), (-0.142, -0.32, 0.9628), (-0.3468, -0.6833, 1.191), (-0.3473, -0.8154, 0.7371), (-0.4553, -0.9686, 0.7449), (-0.5686, -0.9789, 0.5357), (-0.7985, -1.155, 0.134), (-0.3333, -0.7971, -0.004897), (-0.3266, -0.7868, -0.1894), (-0.973, -0.8227, -0.546), (-0.3173, -0.7285, -0.549), (-0.2706, -0.6533, -0.7071), (-0.2126, -0.5133, -0.8315), (-0.1464, -0.3536, -0.9239), (-0.07466, -0.1802, -0.9808), (0.01917, -0.0196, 1.221), (-0.184, -0.1757, 1.632), (-0.1828, -0.2539, 1.007), (-0.03401, -1.198, 1.161), (-0.5424, -1.134, 0.9651), (-0.5598, -0.826, 0.6425), (-0.5337, -1.057, 0.4444), (-0.7021, -0.9233, 0.2078), (-0.473, -0.7009, -0.006598), (-0.4878, -0.7252, -0.1908), (-0.4663, -0.6911, -0.3808), (-0.4431, -0.6564, -0.5543), (-0.3929, -0.588, -0.7071), (-0.3087, -0.4619, -0.8315), (-0.2126, -0.3182, -0.9239), (-0.1084, -0.1622, -0.9808), (-0.2063, -0.1629, 1.425), (0.07636, -0.5121, 1.921), (-0.7062, -0.6978, 1.24), (-0.9276, -0.8814, 1.035), (-0.6069, -0.6753, 0.6615), (-0.7772, -0.9285, 0.4843), (-0.583, -0.5735, 0.1753), (-0.6088, -0.6019, -0.006509), (-0.6325, -0.6328, -0.1911), (-0.5924, -0.5936, -0.3709), (-0.5788, -0.5879, -0.5779), (-0.5, -0.5, -0.7071), (-0.3928, -0.3928, -0.8315), (-0.2706, -0.2706, -0.9239), (-0.1379, -0.1379, -0.9808), (-0.2582, -0.1582, 1.557), (-0.4116, -0.31, 1.566), (-0.4911, -0.3398, 1.026), (-0.6041, -0.398, 0.7593), (-0.9538, -0.9074, 1.042), (-1.096, -0.8576, 0.5015), (-0.6836, -0.4484, 0.1748), (-0.7297, -0.4836, -0.004516), (-0.7466, -0.502, -0.191), (-0.3054, -0.5027, -0.4452), (-0.7098, -0.4829, -0.5811), (-0.5868, -0.3922, -0.7066), (-0.4619, -0.3087, -0.8315), (-0.3182, -0.2126, -0.9239), (-0.1622, -0.1084, -0.9808), (-0.278, -0.138, 1.618), (-0.5824, -0.2656, 1.39), (-0.4723, -0.1945, 0.8385), (-0.9709, -0.3927, 1.714), (-1.712, -0.3425, 0.7843), (-1.462, -0.6322, 0.4345), (-1.257, -0.7618, 0.3854), (-0.9682, -0.4051, 0.01657), (-0.8248, -0.3457, -0.1906), (-0.8541, -0.3609, -0.4048), (-0.7152, -0.299, -0.5429), (-0.6177, -0.2593, -0.6932), (-0.5133, -0.2126, -0.8315), (-0.3536, -0.1464, -0.9239), (-0.1802, -0.07466, -0.9808), (-0.2886, -0.11, 1.62), (-0.6003, -0.1571, 1.397), (-0.4788, -0.08649, 0.7926), (-0.7253, -0.1329, 0.8189), (-0.9113, -0.1611, 0.609), (-1.132, -0.2099, 0.5026), (-1.181, -0.2447, 0.2287), (-1.167, -0.2339, -0.02517), (-0.8854, -0.1812, -0.1916), (-0.9612, -0.2029, -0.4003), (-0.7493, -0.1527, -0.5385), (-0.6536, -0.1334, -0.6921), (-0.5449, -0.1084, -0.8315), (-0.3753, -0.07466, -0.9239), (-0.1913, -0.03806, -0.9808), (-0.2708, -0.06251, 1.445), (-0.8524, 0.1286, 1.46), (-0.7679, -0.03072, 1.177), (-0.7579, -0.04456, 0.8724), (-1.415, 0.06133, 1.105), (-1.094, -0.0646, 0.4436), (-1.228, 0.1048, 0.2076), (-1.237, 0.06789, -0.03066), (-1.138, -0.03269, -0.2429), (-0.8383, -0.007208, -0.3681), (-0.7478, -0.005433, -0.5328), (-0.6682, -0.002827, -0.692), (-0.5556, -2.596e-07, -0.8315), (-0.3827, -2.521e-07, -0.9239), (-0.1951, -3.155e-07, -0.9808), (-0.1635, 0.03322, 0.9553), (-0.6868, 0.1207, 1.339), (-0.6301, 0.05328, 0.9893), (-1.099, 0.3832, 1.477), (-1.233, 0.4377, 1.022), (-1.571, 0.4455, 0.6037), (-1.581, 0.324, 0.3181), (-1.115, 0.2441, -0.01949), (-0.8709, 0.1692, -0.1866), (-0.8086, 0.1555, -0.3648), (-0.7236, 0.1398, -0.529), (-0.6455, 0.1275, -0.6864), (-0.5289, 0.1052, -0.8214), (-0.3753, 0.07466, -0.9239), (-0.1913, 0.03806, -0.9808), (-0.1632, 0.07195, 0.9457), (-0.7155, 0.2703, 1.326), (-0.7113, 0.2889, 1.153), (-0.9141, 0.6491, 1.131), (-0.9603, 0.5419, 0.7683), (-1.27, 0.6271, 0.4335), (-1.145, 0.6385, 0.1718), (-0.8589, 0.3652, -0.00717), (-0.7969, 0.3272, -0.1838), (-0.7554, 0.3087, -0.3643), (-0.6817, 0.2793, -0.5292), (-0.6101, 0.2537, -0.6873), (-0.4991, 0.2076, -0.8207), (-0.3536, 0.1464, -0.9239), (-0.1802, 0.07466, -0.9808), (-0.2108, 0.01574, 1.374), (-0.7393, 0.2173, 1.357), (-0.4536, 0.3516, 0.8781), (-0.839, 0.7026, 1.104), (-1.027, 0.7452, 0.9655), (-1.205, 0.8426, 0.5437), (-0.8688, 0.6313, 0.1609), (-0.8276, 0.561, -0.01062), (-0.7135, 0.4784, -0.1833), (-0.6723, 0.4488, -0.3629), (-0.6156, 0.4086, -0.5305), (-0.5369, 0.3589, -0.6831), (-0.4541, 0.3041, -0.8247), (-0.3182, 0.2126, -0.9239), (-0.1622, 0.1084, -0.9808), (-0.09998, 0.03372, 1.495), (-0.4964, 0.2997, 1.44), (-0.5893, 0.6833, 1.129), (-0.572, 0.7495, 0.9596), (-0.6985, 0.7111, 0.8344), (-1.042, 0.9761, 0.3884), (-0.6657, 0.6867, 0.1928), (-0.6135, 0.6221, 0.0002917), (-0.5987, 0.6082, -0.1834), (-0.576, 0.5822, -0.3641), (-0.5194, 0.5235, -0.53), (-0.4625, 0.4658, -0.6879), (-0.3928, 0.3928, -0.8315), (-0.2706, 0.2706, -0.9239), (-0.1379, 0.1379, -0.9808), (-0.05969, 0.01386, 1.622), (-0.4704, 0.3501, 1.464), (-0.2837, 0.4319, 0.7838), (-0.3911, 0.5834, 0.718), (-0.8387, 1.011, 0.9558), (-0.8079, 1.111, 0.5846), (-0.4915, 0.7589, 0.1939), (-0.4865, 0.746, 0.0009741), (-0.4751, 0.7304, -0.1851), (-0.4617, 0.7043, -0.3679), (-0.416, 0.6318, -0.5344), (-0.3693, 0.5571, -0.6916), (-0.3087, 0.4619, -0.8315), (-0.2126, 0.3182, -0.9239), (-0.1084, 0.1622, -0.9808), (-0.03217, 0.06274, 1.626), (-0.5548, 0.5887, 1.397), (-0.2506, 0.5012, 0.823), (-0.4346, 0.9135, 1.062), (-0.318, 1.011, 0.7606), (-0.4756, 1.188, 0.5209), (-0.358, 0.8756, 0.1954), (-0.3396, 0.8441, 0.001634), (-0.3316, 0.8308, -0.1865), (-0.3195, 0.7932, -0.3696), (-0.2981, 0.7283, -0.5417), (-0.256, 0.6261, -0.6942), (-0.2126, 0.5133, -0.8315), (-0.1464, 0.3536, -0.9239), (-0.07466, 0.1802, -0.9808), (0.006225, 0.08942, 1.629), (-0.1755, 0.6781, 1.488), (-0.1909, 0.6981, 1.102), (-0.3801, 1.103, 1.127), (-0.2, 0.945, 0.6411), (-0.3143, 1.195, 0.4954), (-0.1963, 0.9835, 0.213), (-0.1762, 0.9169, -0.0001898), (-0.176, 0.9209, -0.1902), (-0.1667, 0.8679, -0.3745), (-0.1555, 0.793, -0.548), (-0.1379, 0.6935, -0.7071), (-0.1084, 0.5449, -0.8315), (-0.07466, 0.3753, -0.9239), (-0.03806, 0.1913, -0.9808), (0.03892, 0.09383, 1.631), (0.02613, 0.6974, 1.48), (0.00504, 0.5396, 0.8205), (-0.00916, 0.7989, 0.7566), (-0.002846, 0.8349, 0.5599), (0.07265, 1.192, 0.4932), (0.03336, 1.203, 0.2895), (5.628e-06, 0.9583, -0.0005482), (2.575e-07, 0.9808, -0.1951), (6.357e-08, 0.9239, -0.3827), (2.722e-07, 0.8315, -0.5556), (1.53e-07, 0.7071, -0.7071), (1.232e-07, 0.5556, -0.8315), (7.847e-08, 0.3827, -0.9239), (1.514e-08, 0.1951, -0.9808)], [], [(479, 478, 11, 12), (472, 471, 4, 5), (480, 479, 12, 13), (473, 472, 5, 6), (481, 480, 13, 14), (474, 473, 6, 7), (467, 271, 0), (75, 481, 14), (475, 474, 7, 8), (468, 467, 0, 1), (476, 475, 8, 9), (469, 468, 1, 2), (477, 476, 9, 10), (470, 469, 2, 3), (478, 477, 10, 11), (471, 470, 3, 4), (11, 10, 25, 26), (4, 3, 18, 19), (12, 11, 26, 27), (5, 4, 19, 20), (13, 12, 27, 28), (6, 5, 20, 21), (14, 13, 28, 29), (7, 6, 21, 22), (0, 271, 15), (75, 14, 29), (8, 7, 22, 23), (1, 0, 15, 16), (9, 8, 23, 24), (2, 1, 16, 17), (10, 9, 24, 25), (3, 2, 17, 18), (15, 271, 30), (75, 29, 44), (23, 22, 37, 38), (16, 15, 30, 31), (24, 23, 38, 39), (17, 16, 31, 32), (25, 24, 39, 40), (18, 17, 32, 33), (26, 25, 40, 41), (19, 18, 33, 34), (27, 26, 41, 42), (20, 19, 34, 35), (28, 27, 42, 43), (21, 20, 35, 36), (29, 28, 43, 44), (22, 21, 36, 37), (34, 33, 48, 49), (42, 41, 56, 57), (35, 34, 49, 50), (43, 42, 57, 58), (36, 35, 50, 51), (44, 43, 58, 59), (37, 36, 51, 52), (30, 271, 45), (75, 44, 59), (38, 37, 52, 53), (31, 30, 45, 46), (39, 38, 53, 54), (32, 31, 46, 47), (40, 39, 54, 55), (33, 32, 47, 48), (41, 40, 55, 56), (53, 52, 67, 68), (46, 45, 60, 61), (54, 53, 68, 69), (47, 46, 61, 62), (55, 54, 69, 70), (48, 47, 62, 63), (56, 55, 70, 71), (49, 48, 63, 64), (57, 56, 71, 72), (50, 49, 64, 65), (58, 57, 72, 73), (51, 50, 65, 66), (59, 58, 73, 74), (52, 51, 66, 67), (45, 271, 60), (75, 59, 74), (72, 71, 87, 88), (65, 64, 80, 81), (73, 72, 88, 89), (66, 65, 81, 82), (74, 73, 89, 90), (67, 66, 82, 83), (60, 271, 76), (75, 74, 90), (68, 67, 83, 84), (61, 60, 76, 77), (69, 68, 84, 85), (62, 61, 77, 78), (70, 69, 85, 86), (63, 62, 78, 79), (71, 70, 86, 87), (64, 63, 79, 80), (77, 76, 91, 92), (85, 84, 99, 100), (78, 77, 92, 93), (86, 85, 100, 101), (79, 78, 93, 94), (87, 86, 101, 102), (80, 79, 94, 95), (88, 87, 102, 103), (81, 80, 95, 96), (89, 88, 103, 104), (82, 81, 96, 97), (90, 89, 104, 105), (83, 82, 97, 98), (76, 271, 91), (75, 90, 105), (84, 83, 98, 99), (96, 95, 110, 111), (104, 103, 118, 119), (97, 96, 111, 112), (105, 104, 119, 120), (98, 97, 112, 113), (91, 271, 106), (75, 105, 120), (99, 98, 113, 114), (92, 91, 106, 107), (100, 99, 114, 115), (93, 92, 107, 108), (101, 100, 115, 116), (94, 93, 108, 109), (102, 101, 116, 117), (95, 94, 109, 110), (103, 102, 117, 118), (115, 114, 129, 130), (108, 107, 122, 123), (116, 115, 130, 131), (109, 108, 123, 124), (117, 116, 131, 132), (110, 109, 124, 125), (118, 117, 132, 133), (111, 110, 125, 126), (119, 118, 133, 134), (112, 111, 126, 127), (120, 119, 134, 135), (113, 112, 127, 128), (106, 271, 121), (75, 120, 135), (114, 113, 128, 129), (107, 106, 121, 122), (134, 133, 148, 149), (127, 126, 141, 142), (135, 134, 149, 150), (128, 127, 142, 143), (121, 271, 136), (75, 135, 150), (129, 128, 143, 144), (122, 121, 136, 137), (130, 129, 144, 145), (123, 122, 137, 138), (131, 130, 145, 146), (124, 123, 138, 139), (132, 131, 146, 147), (125, 124, 139, 140), (133, 132, 147, 148), (126, 125, 140, 141), (146, 145, 160, 161), (139, 138, 153, 154), (147, 146, 161, 162), (140, 139, 154, 155), (148, 147, 162, 163), (141, 140, 155, 156), (149, 148, 163, 164), (142, 141, 156, 157), (150, 149, 164, 165), (143, 142, 157, 158), (136, 271, 151), (75, 150, 165), (144, 143, 158, 159), (137, 136, 151, 152), (145, 144, 159, 160), (138, 137, 152, 153), (165, 164, 179, 180), (158, 157, 172, 173), (151, 271, 166), (75, 165, 180), (159, 158, 173, 174), (152, 151, 166, 167), (160, 159, 174, 175), (153, 152, 167, 168), (161, 160, 175, 176), (154, 153, 168, 169), (162, 161, 176, 177), (155, 154, 169, 170), (163, 162, 177, 178), (156, 155, 170, 171), (164, 163, 178, 179), (157, 156, 171, 172), (169, 168, 183, 184), (177, 176, 191, 192), (170, 169, 184, 185), (178, 177, 192, 193), (171, 170, 185, 186), (179, 178, 193, 194), (172, 171, 186, 187), (180, 179, 194, 195), (173, 172, 187, 188), (166, 271, 181), (75, 180, 195), (174, 173, 188, 189), (167, 166, 181, 182), (175, 174, 189, 190), (168, 167, 182, 183), (176, 175, 190, 191), (188, 187, 202, 203), (181, 271, 196), (75, 195, 210), (189, 188, 203, 204), (182, 181, 196, 197), (190, 189, 204, 205), (183, 182, 197, 198), (191, 190, 205, 206), (184, 183, 198, 199), (192, 191, 206, 207), (185, 184, 199, 200), (193, 192, 207, 208), (186, 185, 200, 201), (194, 193, 208, 209), (187, 186, 201, 202), (195, 194, 209, 210), (207, 206, 221, 222), (200, 199, 214, 215), (208, 207, 222, 223), (201, 200, 215, 216), (209, 208, 223, 224), (202, 201, 216, 217), (210, 209, 224, 225), (203, 202, 217, 218), (196, 271, 211), (75, 210, 225), (204, 203, 218, 219), (197, 196, 211, 212), (205, 204, 219, 220), (198, 197, 212, 213), (206, 205, 220, 221), (199, 198, 213, 214), (211, 271, 226), (75, 225, 240), (219, 218, 233, 234), (212, 211, 226, 227), (220, 219, 234, 235), (213, 212, 227, 228), (221, 220, 235, 236), (214, 213, 228, 229), (222, 221, 236, 237), (215, 214, 229, 230), (223, 222, 237, 238), (216, 215, 230, 231), (224, 223, 238, 239), (217, 216, 231, 232), (225, 224, 239, 240), (218, 217, 232, 233), (230, 229, 244, 245), (238, 237, 252, 253), (231, 230, 245, 246), (239, 238, 253, 254), (232, 231, 246, 247), (240, 239, 254, 255), (233, 232, 247, 248), (226, 271, 241), (75, 240, 255), (234, 233, 248, 249), (227, 226, 241, 242), (235, 234, 249, 250), (228, 227, 242, 243), (236, 235, 250, 251), (229, 228, 243, 244), (237, 236, 251, 252), (249, 248, 263, 264), (242, 241, 256, 257), (250, 249, 264, 265), (243, 242, 257, 258), (251, 250, 265, 266), (244, 243, 258, 259), (252, 251, 266, 267), (245, 244, 259, 260), (253, 252, 267, 268), (246, 245, 260, 261), (254, 253, 268, 269), (247, 246, 261, 262), (255, 254, 269, 270), (248, 247, 262, 263), (241, 271, 256), (75, 255, 270), (268, 267, 283, 284), (261, 260, 276, 277), (269, 268, 284, 285), (262, 261, 277, 278), (270, 269, 285, 286), (263, 262, 278, 279), (256, 271, 272), (75, 270, 286), (264, 263, 279, 280), (257, 256, 272, 273), (265, 264, 280, 281), (258, 257, 273, 274), (266, 265, 281, 282), (259, 258, 274, 275), (267, 266, 282, 283), (260, 259, 275, 276), (281, 280, 295, 296), (274, 273, 288, 289), (282, 281, 296, 297), (275, 274, 289, 290), (283, 282, 297, 298), (276, 275, 290, 291), (284, 283, 298, 299), (277, 276, 291, 292), (285, 284, 299, 300), (278, 277, 292, 293), (286, 285, 300, 301), (279, 278, 293, 294), (272, 271, 287), (75, 286, 301), (280, 279, 294, 295), (273, 272, 287, 288), (300, 299, 314, 315), (293, 292, 307, 308), (301, 300, 315, 316), (294, 293, 308, 309), (287, 271, 302), (75, 301, 316), (295, 294, 309, 310), (288, 287, 302, 303), (296, 295, 310, 311), (289, 288, 303, 304), (297, 296, 311, 312), (290, 289, 304, 305), (298, 297, 312, 313), (291, 290, 305, 306), (299, 298, 313, 314), (292, 291, 306, 307), (304, 303, 318, 319), (312, 311, 326, 327), (305, 304, 319, 320), (313, 312, 327, 328), (306, 305, 320, 321), (314, 313, 328, 329), (307, 306, 321, 322), (315, 314, 329, 330), (308, 307, 322, 323), (316, 315, 330, 331), (309, 308, 323, 324), (302, 271, 317), (75, 316, 331), (310, 309, 324, 325), (303, 302, 317, 318), (311, 310, 325, 326), (323, 322, 337, 338), (331, 330, 345, 346), (324, 323, 338, 339), (317, 271, 332), (75, 331, 346), (325, 324, 339, 340), (318, 317, 332, 333), (326, 325, 340, 341), (319, 318, 333, 334), (327, 326, 341, 342), (320, 319, 334, 335), (328, 327, 342, 343), (321, 320, 335, 336), (329, 328, 343, 344), (322, 321, 336, 337), (330, 329, 344, 345), (342, 341, 356, 357), (335, 334, 349, 350), (343, 342, 357, 358), (336, 335, 350, 351), (344, 343, 358, 359), (337, 336, 351, 352), (345, 344, 359, 360), (338, 337, 352, 353), (346, 345, 360, 361), (339, 338, 353, 354), (332, 271, 347), (75, 346, 361), (340, 339, 354, 355), (333, 332, 347, 348), (341, 340, 355, 356), (334, 333, 348, 349), (361, 360, 375, 376), (354, 353, 368, 369), (347, 271, 362), (75, 361, 376), (355, 354, 369, 370), (348, 347, 362, 363), (356, 355, 370, 371), (349, 348, 363, 364), (357, 356, 371, 372), (350, 349, 364, 365), (358, 357, 372, 373), (351, 350, 365, 366), (359, 358, 373, 374), (352, 351, 366, 367), (360, 359, 374, 375), (353, 352, 367, 368), (365, 364, 379, 380), (373, 372, 387, 388), (366, 365, 380, 381), (374, 373, 388, 389), (367, 366, 381, 382), (375, 374, 389, 390), (368, 367, 382, 383), (376, 375, 390, 391), (369, 368, 383, 384), (362, 271, 377), (75, 376, 391), (370, 369, 384, 385), (363, 362, 377, 378), (371, 370, 385, 386), (364, 363, 378, 379), (372, 371, 386, 387), (384, 383, 398, 399), (377, 271, 392), (75, 391, 406), (385, 384, 399, 400), (378, 377, 392, 393), (386, 385, 400, 401), (379, 378, 393, 394), (387, 386, 401, 402), (380, 379, 394, 395), (388, 387, 402, 403), (381, 380, 395, 396), (389, 388, 403, 404), (382, 381, 396, 397), (390, 389, 404, 405), (383, 382, 397, 398), (391, 390, 405, 406), (403, 402, 417, 418), (396, 395, 410, 411), (404, 403, 418, 419), (397, 396, 411, 412), (405, 404, 419, 420), (398, 397, 412, 413), (406, 405, 420, 421), (399, 398, 413, 414), (392, 271, 407), (75, 406, 421), (400, 399, 414, 415), (393, 392, 407, 408), (401, 400, 415, 416), (394, 393, 408, 409), (402, 401, 416, 417), (395, 394, 409, 410), (75, 421, 436), (415, 414, 429, 430), (408, 407, 422, 423), (416, 415, 430, 431), (409, 408, 423, 424), (417, 416, 431, 432), (410, 409, 424, 425), (418, 417, 432, 433), (411, 410, 425, 426), (419, 418, 433, 434), (412, 411, 426, 427), (420, 419, 434, 435), (413, 412, 427, 428), (421, 420, 435, 436), (414, 413, 428, 429), (407, 271, 422), (434, 433, 448, 449), (427, 426, 441, 442), (435, 434, 449, 450), (428, 427, 442, 443), (436, 435, 450, 451), (429, 428, 443, 444), (422, 271, 437), (75, 436, 451), (430, 429, 444, 445), (423, 422, 437, 438), (431, 430, 445, 446), (424, 423, 438, 439), (432, 431, 446, 447), (425, 424, 439, 440), (433, 432, 447, 448), (426, 425, 440, 441), (438, 437, 452, 453), (446, 445, 460, 461), (439, 438, 453, 454), (447, 446, 461, 462), (440, 439, 454, 455), (448, 447, 462, 463), (441, 440, 455, 456), (449, 448, 463, 464), (442, 441, 456, 457), (450, 449, 464, 465), (443, 442, 457, 458), (451, 450, 465, 466), (444, 443, 458, 459), (437, 271, 452), (75, 451, 466), (445, 444, 459, 460), (457, 456, 471, 472), (465, 464, 479, 480), (458, 457, 472, 473), (466, 465, 480, 481), (459, 458, 473, 474), (452, 271, 467), (75, 466, 481), (460, 459, 474, 475), (453, 452, 467, 468), (461, 460, 475, 476), (454, 453, 468, 469), (462, 461, 476, 477), (455, 454, 469, 470), (463, 462, 477, 478), (456, 455, 470, 471), (464, 463, 478, 479)])
me_sphere.use_remesh_preserve_volume = False
me_sphere.use_remesh_preserve_attributes = False
me_sphere.use_mirror_vertex_groups = False
me_sphere.update()
me_cube = bpy.data.meshes.new('Cube')
me_cube.from_pydata([(1.0, 1.0, -1.0), (1.0, -1.0, -1.0), (-1.0, -1.0, -1.0), (-1.0, 1.0, -1.0), (0.9766, 0.9691, 0.9691), (1.034, -1.052, 1.021), (-1.034, -1.052, 1.021), (-0.9766, 0.9691, 0.9691)], [], [(0, 1, 2, 3), (4, 7, 6, 5), (0, 4, 5, 1), (1, 5, 6, 2), (2, 6, 7, 3), (4, 0, 3, 7)])
me_cube.materials.append(mat_material)
me_cube.use_remesh_preserve_volume = False
me_cube.use_remesh_preserve_attributes = False
me_cube.use_mirror_vertex_groups = False
me_cube.update()

# ---- objects
ob_torus = bpy.data.objects.new('Torus', me_torus)
ob_cylinder = bpy.data.objects.new('Cylinder', me_cylinder)
ob_sphere = bpy.data.objects.new('Sphere', me_sphere)
ob_cube = bpy.data.objects.new('Cube', me_cube)
ob_lamp = bpy.data.objects.new('Lamp', light_lamp)
ob_camera = bpy.data.objects.new('Camera', cam_camera)

# ---- transforms, parenting, visibility, modifiers, constraints
ob_torus.location = (2.348, 0.9381, 0.9696)
ob_torus.lineart.crease_threshold = 0.0
ob_cylinder.location = (0.1227, 0.9381, 0.9696)
ob_cylinder.hide_viewport = True
ob_cylinder.lineart.crease_threshold = 0.0
ob_sphere.location = (0.1227, -2.093, 0.9696)
ob_sphere.hide_viewport = True
ob_sphere.lineart.crease_threshold = 0.0
ob_cube.location = (-3.237, -0.1325, -0.3561)
ob_cube.lock_rotations_4d = False
ob_cube.empty_display_type = 'ARROWS'
ob_cube.hide_viewport = True
ob_cube.lineart.crease_threshold = 0.0
ob_lamp.location = (4.076, 1.005, 5.904)
ob_lamp.rotation_euler = (0.6503, 0.05522, 1.866)
ob_lamp.lock_rotations_4d = False
ob_lamp.empty_display_type = 'ARROWS'
ob_lamp.color = (0.0, 0.0, 0.0, 0.0)
ob_lamp.hide_viewport = True
ob_lamp.lineart.crease_threshold = 0.0
ob_camera.location = (7.481, -6.508, 5.344)
ob_camera.rotation_euler = (1.109, 0.0, 0.8149)
ob_camera.lock_rotations_4d = False
ob_camera.empty_display_type = 'ARROWS'
ob_camera.color = (0.0, 0.0, 0.0, 0.0)
ob_camera.hide_viewport = True
ob_camera.display_type = 'WIRE'
ob_camera.lineart.crease_threshold = 0.0

# ---- collection membership
col_collection_1.objects.link(ob_torus)
col_collection_1.objects.link(ob_cylinder)
col_collection_1.objects.link(ob_sphere)
col_collection_1.objects.link(ob_cube)
col_collection_1.objects.link(ob_lamp)
col_collection_1.objects.link(ob_camera)

# ---- scene / render settings (as saved in the file)
scene.camera = ob_camera
scene.frame_start = 1; scene.frame_end = 250; scene.frame_set(1)
scene.render.engine = 'BLENDER_EEVEE_NEXT'
scene.render.resolution_percentage = 50
scene.render.dither_intensity = 0.0
scene.cycles.use_denoising = False
scene.cycles.samples = 128
scene.cycles.sampling_pattern = 'TABULATED_SOBOL'
scene.cycles.light_sampling_threshold = 0.0
scene.cycles.use_adaptive_sampling = False
scene.cycles.use_light_tree = False
scene.cycles.blur_glossy = 0.0
scene.cycles.sample_clamp_indirect = 0.0
scene.view_settings.view_transform = 'Standard'
bpy.context.view_layer.update()
